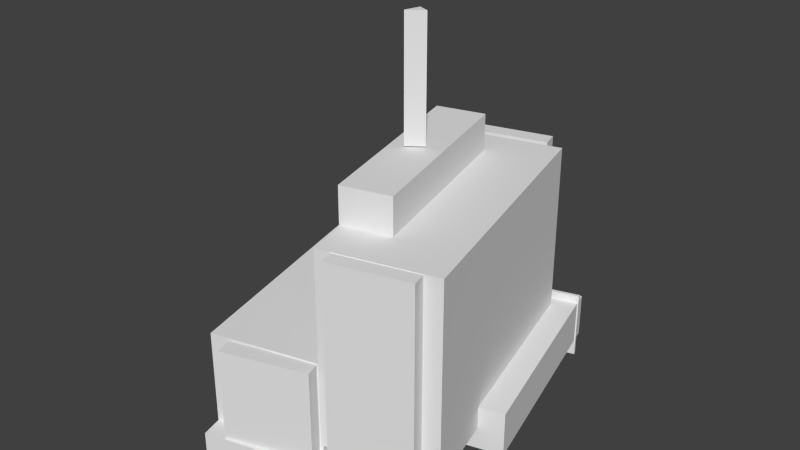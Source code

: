 # Source: osakabuilding.blend  (saved by Blender 2.62.0; exported with 4.5.12 LTS)
import bpy
from mathutils import Matrix  # noqa: F401  (used for matrix-valued properties, if any)

bpy.ops.wm.read_factory_settings(use_empty=True)
scene = bpy.context.scene
scene.name = 'Scene'

# ---- collections
col_collection_1 = bpy.data.collections.new('Collection 1'); scene.collection.children.link(col_collection_1)

# ---- materials (node trees are filled in below, after node groups)
mat_material0 = bpy.data.materials.new('material0')
mat_material0.alpha_threshold = 0.0
mat_material0.use_transparent_shadow = False
mat_material0.roughness = 0.5
mat_material0.line_color = (0.0, 0.0, 0.0, 1.0)
mat_material1 = bpy.data.materials.new('material1')
mat_material1.alpha_threshold = 0.0
mat_material1.use_transparent_shadow = False
mat_material1.roughness = 0.5
mat_material1.line_color = (0.0, 0.0, 0.0, 1.0)
mat_material2 = bpy.data.materials.new('material2')
mat_material2.alpha_threshold = 0.0
mat_material2.use_transparent_shadow = False
mat_material2.roughness = 0.5
mat_material2.line_color = (0.0, 0.0, 0.0, 1.0)
mat_material3 = bpy.data.materials.new('material3')
mat_material3.alpha_threshold = 0.0
mat_material3.use_transparent_shadow = False
mat_material3.roughness = 0.5
mat_material3.line_color = (0.0, 0.0, 0.0, 1.0)
mat_material4 = bpy.data.materials.new('material4')
mat_material4.alpha_threshold = 0.0
mat_material4.use_transparent_shadow = False
mat_material4.roughness = 0.5
mat_material4.line_color = (0.0, 0.0, 0.0, 1.0)

# ---- material node trees

# ---- world
world_world = bpy.data.worlds.new('World'); scene.world = world_world
world_world.color = (0.05088, 0.05088, 0.05088)
world_world.use_sun_shadow = False
world_world.sun_shadow_jitter_overblur = 0.0
world_world.cycles.sampling_method = 'MANUAL'
world_world.cycles.sample_map_resolution = 256

# ---- meshes
me_geometry0 = bpy.data.meshes.new('geometry0')
me_geometry0.from_pydata([(34.36, 78.81, 13.15), (49.94, 16.11, 13.15), (24.4, 9.763, 13.15), (8.808, 72.46, 13.15), (8.808, 72.46, 58.56), (24.4, 9.763, 58.56), (49.94, 16.11, 58.56), (34.36, 78.81, 58.56), (38.16, 86.52, 7.977), (51.02, 36.13, 7.977), (42.57, 33.97, 7.977), (29.7, 84.36, 7.977), (29.7, 84.36, 18.39), (42.57, 33.97, 18.39), (51.02, 36.13, 18.39), (38.16, 86.52, 18.39), (44.09, 19.54, 0.2672), (46.18, 11.28, 0.2672), (0.2629, -0.3214, 0.2672), (-1.825, 7.938, 0.2672), (-1.825, 7.938, 10.28), (0.2629, -0.3214, 10.28), (46.18, 11.28, 10.28), (44.09, 19.54, 10.28), (39.12, 83.79, 4.04), (39.34, 83.04, 4.04), (-15.85, 66.97, 4.04), (-16.07, 67.72, 4.04), (-16.07, 67.72, 20.3), (-15.85, 66.97, 20.3), (39.34, 83.04, 20.3), (39.12, 83.79, 20.3), (8.836, 73.46, 4.17), (24.07, 10.71, 4.17), (-1.044, 4.615, 4.17), (-16.28, 67.36, 4.17), (-16.28, 67.36, 32.15), (-1.044, 4.615, 32.15), (24.07, 10.71, 32.15), (8.836, 73.46, 32.15), (23.13, 11.05, 9.515), (24.29, 7.177, 9.515), (4.79, 1.344, 9.515), (3.63, 5.222, 9.515), (3.63, 5.222, 31.85), (4.79, 1.344, 31.85), (24.29, 7.177, 31.85), (23.13, 11.05, 31.85), (6.368, 77.03, 11.43), (7.367, 72.95, 11.43), (-12.08, 68.18, 11.43), (-13.07, 72.26, 11.43), (-13.07, 72.26, 32.58), (-12.08, 68.18, 32.58), (7.367, 72.95, 32.58), (6.368, 77.03, 32.58), (45.85, 16.01, 10.97), (46.93, 11.76, 10.97), (28.69, 7.125, 10.97), (27.61, 11.38, 10.97), (27.61, 11.38, 58.4), (28.69, 7.125, 58.4), (46.93, 11.76, 58.4), (45.85, 16.01, 58.4), (21.71, 66.89, 57.25), (32.97, 22.41, 57.25), (21.78, 19.58, 57.25), (10.53, 64.05, 57.25), (10.53, 64.05, 67.06), (21.78, 19.58, 67.06), (32.97, 22.41, 67.06), (21.71, 66.89, 67.06), (29.29, 82.91, 19.36), (30.28, 79.01, 19.36), (12.34, 74.43, 19.36), (11.35, 78.33, 19.36), (11.35, 78.33, 58.73), (12.34, 74.43, 58.73), (30.28, 79.01, 58.73), (29.29, 82.91, 58.73), (20.86, 44.99, 67.34), (23.49, 43.91, 67.34), (19.82, 41.38, 67.34), (19.82, 41.38, 95.52), (23.49, 43.91, 95.52), (20.86, 44.99, 95.52)], [], [(3, 2, 5), (3, 5, 4), (8, 9, 10), (8, 10, 11), (12, 13, 14), (12, 14, 15), (11, 10, 13), (11, 13, 12), (16, 17, 18), (16, 18, 19), (27, 26, 29), (27, 29, 28), (25, 24, 31), (25, 31, 30), (35, 34, 37), (35, 37, 36), (40, 41, 42), (40, 42, 43), (44, 45, 46), (44, 46, 47), (43, 42, 45), (43, 45, 44), (42, 41, 46), (42, 46, 45), (41, 40, 47), (41, 47, 46), (48, 49, 50), (48, 50, 51), (52, 53, 54), (52, 54, 55), (51, 50, 53), (51, 53, 52), (49, 48, 55), (49, 55, 54), (58, 57, 62), (58, 62, 61), (57, 56, 63), (57, 63, 62), (64, 67, 68), (64, 68, 71), (72, 73, 74), (72, 74, 75), (76, 77, 78), (76, 78, 79), (80, 81, 82), (83, 84, 85), (82, 81, 84), (82, 84, 83), (81, 80, 85), (81, 85, 84), (80, 82, 83), (80, 83, 85), (2, 1, 6), (2, 6, 5), (1, 0, 7), (1, 7, 6), (9, 8, 15), (9, 15, 14), (20, 21, 22), (20, 22, 23), (19, 18, 21), (19, 21, 20), (24, 25, 26), (24, 26, 27), (28, 29, 30), (28, 30, 31), (33, 32, 39), (33, 39, 38), (56, 57, 58), (56, 58, 59), (60, 61, 62), (60, 62, 63), (59, 58, 61), (59, 61, 60), (56, 59, 60), (56, 60, 63), (64, 65, 66), (64, 66, 67), (66, 65, 70), (66, 70, 69), (73, 72, 79), (73, 79, 78), (0, 1, 2), (0, 2, 3), (4, 5, 6), (4, 6, 7), (10, 9, 14), (10, 14, 13), (8, 11, 12), (8, 12, 15), (18, 17, 22), (18, 22, 21), (17, 16, 23), (17, 23, 22), (16, 19, 20), (16, 20, 23), (26, 25, 30), (26, 30, 29), (32, 33, 34), (32, 34, 35), (34, 33, 38), (34, 38, 37), (68, 69, 70), (68, 70, 71), (75, 74, 77), (75, 77, 76), (0, 3, 4), (0, 4, 7), (24, 27, 28), (24, 28, 31), (36, 37, 38), (36, 38, 39), (32, 35, 36), (32, 36, 39), (40, 43, 44), (40, 44, 47), (50, 49, 54), (50, 54, 53), (67, 66, 69), (67, 69, 68), (65, 64, 71), (65, 71, 70), (74, 73, 78), (74, 78, 77), (72, 75, 76), (72, 76, 79), (48, 51, 52), (48, 52, 55)])
me_geometry0.polygons.foreach_set('material_index', [0, 0, 0, 0, 0, 0, 0, 0, 0, 0, 0, 0, 0, 0, 0, 0, 0, 0, 0, 0, 0, 0, 0, 0, 0, 0, 0, 0, 0, 0, 0, 0, 0, 0, 0, 0, 0, 0, 0, 0, 0, 0, 0, 0, 0, 0, 0, 0, 0, 0, 0, 0, 1, 1, 1, 1, 1, 1, 1, 1, 1, 1, 1, 1, 1, 1, 1, 1, 1, 1, 1, 1, 1, 1, 1, 1, 1, 1, 1, 1, 1, 1, 2, 2, 2, 2, 2, 2, 2, 2, 2, 2, 2, 2, 2, 2, 2, 2, 2, 2, 2, 2, 2, 2, 2, 2, 3, 3, 3, 3, 3, 3, 3, 3, 3, 3, 3, 3, 3, 3, 3, 3, 3, 3, 3, 3, 4, 4])
_uv = me_geometry0.uv_layers.new(name='geometry0-texcoord')
_uv.uv.foreach_set('vector', [0.002225, 0.5983, 0.57, 0.5983, 0.57, 0.9974, 0.002225, 0.5983, 0.57, 0.9974, 0.002225, 0.9974, 0.6756, 0.9912, 0.6549, 0.5346, 0.5783, 0.5381, 0.6756, 0.9912, 0.5783, 0.5381, 0.599, 0.9947, 0.683, 0.9976, 0.6623, 0.541, 0.7389, 0.5375, 0.683, 0.9976, 0.7389, 0.5375, 0.7596, 0.9942, 0.004845, 0.1593, 0.462, 0.1593, 0.462, 0.2508, 0.004845, 0.1593, 0.462, 0.2508, 0.004845, 0.2508, 0.4245, 0.131, 0.4209, 0.0562, 0.005183, 0.07604, 0.4245, 0.131, 0.005183, 0.07604, 0.008753, 0.1508, 0.8804, 0.8543, 0.8872, 0.8543, 0.8872, 0.9973, 0.8804, 0.8543, 0.8872, 0.9973, 0.8804, 0.9973, 0.8931, 0.8543, 0.8999, 0.8543, 0.8999, 0.9973, 0.8931, 0.8543, 0.8999, 0.9973, 0.8931, 0.9973, 0.00239, 0.2593, 0.5699, 0.2593, 0.5699, 0.5052, 0.00239, 0.2593, 0.5699, 0.5052, 0.00239, 0.5052, 0.3659, 0.5916, 0.3657, 0.556, 0.1869, 0.5568, 0.3659, 0.5916, 0.1869, 0.5568, 0.187, 0.5924, 0.002453, 0.561, 0.00229, 0.5254, 0.1811, 0.5246, 0.002453, 0.561, 0.1811, 0.5246, 0.1813, 0.5602, 0.9217, 0.3784, 0.9572, 0.3784, 0.9572, 0.5747, 0.9217, 0.3784, 0.9572, 0.5747, 0.9217, 0.5747, 0.4711, 0.05418, 0.65, 0.05418, 0.65, 0.2505, 0.4711, 0.05418, 0.65, 0.2505, 0.4711, 0.2505, 0.8387, 0.8012, 0.8742, 0.8012, 0.8742, 0.9976, 0.8387, 0.8012, 0.8742, 0.9976, 0.8387, 0.9976, 0.1788, 0.05608, 0.1805, 0.01925, 0.004747, 0.01128, 0.1788, 0.05608, 0.004747, 0.01128, 0.003077, 0.04811, 0.6535, 0.04861, 0.6551, 0.01178, 0.8309, 0.01975, 0.6535, 0.04861, 0.8309, 0.01975, 0.8292, 0.05658, 0.7003, 0.08576, 0.7372, 0.08576, 0.7372, 0.2717, 0.7003, 0.08576, 0.7372, 0.2717, 0.7003, 0.2717, 0.6564, 0.08576, 0.6932, 0.08576, 0.6932, 0.2717, 0.6564, 0.08576, 0.6932, 0.2717, 0.6564, 0.2717, 0.7503, 0.1832, 0.9157, 0.1832, 0.9157, 0.6, 0.7503, 0.1832, 0.9157, 0.6, 0.7503, 0.6, 0.9241, 0.5806, 0.9626, 0.5806, 0.9626, 0.9975, 0.9241, 0.5806, 0.9626, 0.9975, 0.9241, 0.9975, 0.7569, 0.6542, 0.8583, 0.6542, 0.8583, 0.7403, 0.7569, 0.6542, 0.8583, 0.7403, 0.7569, 0.7403, 0.9073, 0.1038, 0.9057, 0.0685, 0.7431, 0.07586, 0.9073, 0.1038, 0.7431, 0.07586, 0.7447, 0.1112, 0.7467, 0.1766, 0.7451, 0.1413, 0.9076, 0.1339, 0.7467, 0.1766, 0.9076, 0.1339, 0.9092, 0.1693, 0.4066, 0.5895, 0.4062, 0.5644, 0.3737, 0.5863, 0.8542, 0.7944, 0.8867, 0.7725, 0.8871, 0.7975, 0.6582, 0.2785, 0.6973, 0.2785, 0.6973, 0.5262, 0.6582, 0.2785, 0.6973, 0.5262, 0.6582, 0.5262, 0.8068, 0.7492, 0.8318, 0.7492, 0.8318, 0.9969, 0.8068, 0.7492, 0.8318, 0.9969, 0.8068, 0.9969, 0.7667, 0.7492, 0.7997, 0.7492, 0.7997, 0.9969, 0.7667, 0.7492, 0.7997, 0.9969, 0.7667, 0.9969, 0.5777, 0.5963, 0.8091, 0.5963, 0.8091, 0.9955, 0.5777, 0.5963, 0.8091, 0.9955, 0.5777, 0.9955, 0.002225, 0.5983, 0.57, 0.5983, 0.57, 0.9974, 0.002225, 0.5983, 0.57, 0.9974, 0.002225, 0.9974, 0.004845, 0.1593, 0.462, 0.1593, 0.462, 0.2508, 0.004845, 0.1593, 0.462, 0.2508, 0.004845, 0.2508, 0.008753, 0.1508, 0.005183, 0.07604, 0.4209, 0.0562, 0.008753, 0.1508, 0.4209, 0.0562, 0.4245, 0.131, 0.8883, 0.1025, 0.9632, 0.1025, 0.9632, 0.1905, 0.8883, 0.1025, 0.9632, 0.1905, 0.8883, 0.1905, 0.5075, 0.5793, 0.5074, 0.5725, 0.002239, 0.5785, 0.5075, 0.5793, 0.002239, 0.5785, 0.002321, 0.5854, 0.002321, 0.5725, 0.002239, 0.5656, 0.5074, 0.5596, 0.002321, 0.5725, 0.5074, 0.5596, 0.5075, 0.5664, 0.00239, 0.2593, 0.5699, 0.2593, 0.5699, 0.5052, 0.00239, 0.2593, 0.5699, 0.5052, 0.00239, 0.5052, 0.771, 0.157, 0.7692, 0.1185, 0.604, 0.1262, 0.771, 0.157, 0.604, 0.1262, 0.6058, 0.1647, 0.4339, 0.1266, 0.4321, 0.08811, 0.5973, 0.08041, 0.4339, 0.1266, 0.5973, 0.08041, 0.5991, 0.1189, 0.9251, 0.5806, 0.9636, 0.5806, 0.9636, 0.9975, 0.9251, 0.5806, 0.9636, 0.9975, 0.9251, 0.9975, 0.5784, 0.1715, 0.7438, 0.1715, 0.7438, 0.5883, 0.5784, 0.1715, 0.7438, 0.5883, 0.5784, 0.5883, 0.9166, 0.6023, 0.8975, 0.1995, 0.7962, 0.2043, 0.9166, 0.6023, 0.7962, 0.2043, 0.8153, 0.6071, 0.7784, 0.1063, 0.8798, 0.1063, 0.8798, 0.1925, 0.7784, 0.1063, 0.8798, 0.1925, 0.7784, 0.1925, 0.8173, 0.6512, 0.8526, 0.6512, 0.8526, 0.9972, 0.8173, 0.6512, 0.8526, 0.9972, 0.8173, 0.9972, 0.2337, 0.9972, 0.2611, 0.43, 0.03002, 0.4188, 0.2337, 0.9972, 0.03002, 0.4188, 0.002541, 0.986, 0.2408, 0.986, 0.2683, 0.4188, 0.4994, 0.43, 0.2408, 0.986, 0.4994, 0.43, 0.4719, 0.9972, 0.741, 0.4894, 0.8176, 0.4894, 0.8176, 0.5809, 0.741, 0.4894, 0.8176, 0.5809, 0.741, 0.5809, 0.824, 0.4884, 0.9006, 0.4884, 0.9006, 0.5799, 0.824, 0.4884, 0.9006, 0.5799, 0.824, 0.5799, 0.004778, 0.3222, 0.421, 0.3222, 0.421, 0.4102, 0.004778, 0.3222, 0.421, 0.4102, 0.004778, 0.4102, 0.7487, 0.3935, 0.8236, 0.3935, 0.8236, 0.4815, 0.7487, 0.3935, 0.8236, 0.4815, 0.7487, 0.4815, 0.002825, 0.02892, 0.4191, 0.02892, 0.4191, 0.1169, 0.002825, 0.02892, 0.4191, 0.1169, 0.002825, 0.1169, 0.002262, 0.1396, 0.5075, 0.1396, 0.5075, 0.2826, 0.002262, 0.1396, 0.5075, 0.2826, 0.002262, 0.2826, 0.7087, 0.9973, 0.733, 0.4304, 0.5061, 0.4206, 0.7087, 0.9973, 0.5061, 0.4206, 0.4818, 0.9876, 0.5153, 0.1671, 0.7425, 0.1671, 0.7425, 0.413, 0.5153, 0.1671, 0.7425, 0.413, 0.5153, 0.413, 0.7607, 0.9948, 0.7416, 0.592, 0.8429, 0.5872, 0.7607, 0.9948, 0.8429, 0.5872, 0.862, 0.99, 0.87, 0.6512, 0.9054, 0.6512, 0.9054, 0.9972, 0.87, 0.6512, 0.9054, 0.9972, 0.87, 0.9972, 0.2525, 0.5983, 0.4839, 0.5983, 0.4839, 0.9974, 0.2525, 0.5983, 0.4839, 0.9974, 0.2525, 0.9974, 0.002262, 0.1396, 0.5075, 0.1396, 0.5075, 0.2826, 0.002262, 0.1396, 0.5075, 0.2826, 0.002262, 0.2826, 0.002308, 0.9876, 0.02664, 0.4206, 0.2536, 0.4304, 0.002308, 0.9876, 0.2536, 0.4304, 0.2292, 0.9973, 0.6687, 0.3985, 0.8958, 0.3985, 0.8958, 0.6444, 0.6687, 0.3985, 0.8958, 0.6444, 0.6687, 0.6444, 0.5131, 0.1958, 0.692, 0.1958, 0.692, 0.3921, 0.5131, 0.1958, 0.692, 0.3921, 0.5131, 0.3921, 0.6982, 0.2059, 0.8741, 0.2059, 0.8741, 0.3918, 0.6982, 0.2059, 0.8741, 0.3918, 0.6982, 0.3918, 0.2574, 0.5058, 0.6606, 0.5058, 0.6606, 0.5919, 0.2574, 0.5058, 0.6606, 0.5919, 0.2574, 0.5919, 0.2593, 0.413, 0.6625, 0.413, 0.6625, 0.4991, 0.2593, 0.413, 0.6625, 0.4991, 0.2593, 0.4991, 0.4899, 0.6512, 0.6527, 0.6512, 0.6527, 0.9972, 0.4899, 0.6512, 0.6527, 0.9972, 0.4899, 0.9972, 0.6589, 0.6512, 0.8216, 0.6512, 0.8216, 0.9972, 0.6589, 0.6512, 0.8216, 0.9972, 0.6589, 0.9972, 0.01138, 0.2454, 0.7152, 0.2454, 0.7152, 0.989, 0.01138, 0.2454, 0.7152, 0.989, 0.01138, 0.989])
me_geometry0.materials.append(mat_material0)
me_geometry0.materials.append(mat_material1)
me_geometry0.materials.append(mat_material2)
me_geometry0.materials.append(mat_material3)
me_geometry0.materials.append(mat_material4)
me_geometry0.use_remesh_preserve_volume = False
me_geometry0.use_remesh_preserve_attributes = False
me_geometry0.use_mirror_vertex_groups = False
me_geometry0.update()

# ---- objects
ob_untitled = bpy.data.objects.new('Untitled', me_geometry0)

# ---- transforms, parenting, visibility, modifiers, constraints
ob_untitled.location = (0.0, 0.0, -16.16)
ob_untitled.lineart.crease_threshold = 0.0

# ---- collection membership
col_collection_1.objects.link(ob_untitled)

# ---- scene / render settings (as saved in the file)
scene.frame_start = 1; scene.frame_end = 250; scene.frame_set(1)
scene.render.engine = 'BLENDER_EEVEE_NEXT'
scene.render.image_settings.color_mode = 'RGB'
scene.render.image_settings.compression = 90
scene.render.resolution_percentage = 50
scene.render.dither_intensity = 0.0
scene.render.bake_margin = 2
scene.render.bake_bias = 0.0
scene.cycles.use_denoising = False
scene.cycles.samples = 10
scene.cycles.sampling_pattern = 'TABULATED_SOBOL'
scene.cycles.light_sampling_threshold = 0.0
scene.cycles.use_adaptive_sampling = False
scene.cycles.use_light_tree = False
scene.cycles.blur_glossy = 0.0
scene.cycles.volume_bounces = 1
scene.cycles.pixel_filter_type = 'GAUSSIAN'
scene.cycles.sample_clamp_indirect = 0.0
scene.view_settings.view_transform = 'Standard'
scene.unit_settings.scale_length = 0.01
bpy.context.view_layer.update()

# ---- added for rendering (the .blend has no active camera and no usable light): camera, sun
cam_auto = bpy.data.cameras.new('AutoCamera')
cam_auto.lens = 50.0
cam_auto.sensor_width = 36.0
cam_auto.clip_end = 2361.1
ob_auto_camera = bpy.data.objects.new('AutoCamera', cam_auto)
scene.collection.objects.link(ob_auto_camera)
ob_auto_camera.location = (151.909, -118.345, 139.369)
ob_auto_camera.rotation_euler = (1.09748, -7.21219e-08, 0.694738)
scene.camera = ob_auto_camera
light_auto_sun = bpy.data.lights.new('AutoSun', 'SUN')
light_auto_sun.energy = 3.0
light_auto_sun.angle = 0.0523599
ob_auto_sun = bpy.data.objects.new('AutoSun', light_auto_sun)
scene.collection.objects.link(ob_auto_sun)
ob_auto_sun.rotation_euler = (0.872665, 0.174533, 0.523599)
bpy.context.view_layer.update()
